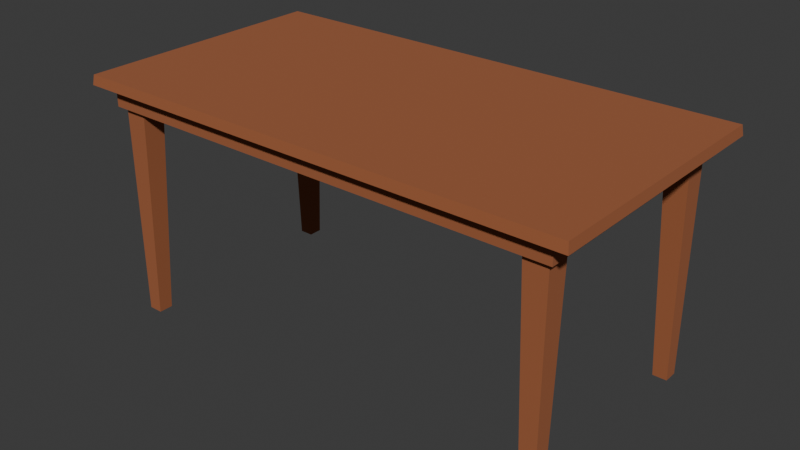 # Source: Table.blend  (saved by Blender 4.4.30; exported with 4.5.12 LTS)
import bpy
from mathutils import Matrix  # noqa: F401  (used for matrix-valued properties, if any)

bpy.ops.wm.read_factory_settings(use_empty=True)
scene = bpy.context.scene
scene.name = 'Scene'

# ---- collections
col_collection = bpy.data.collections.new('Collection'); scene.collection.children.link(col_collection)

# ---- materials (node trees are filled in below, after node groups)
mat_material_002 = bpy.data.materials.new('Material.002')

# ---- material node trees
mat_material_002.use_nodes = True; mat_material_002.node_tree.nodes.clear()
_N = mat_material_002.node_tree.nodes; _L = mat_material_002.node_tree.links
n0 = _N.new('ShaderNodeBsdfPrincipled'); n0.name = 'Principled BSDF'; n0.location = (10, 300)
n0.inputs[0].default_value = (0.3507, 0.1109, 0.04231, 1.0)
n0.inputs[2].default_value = 1.0
n1 = _N.new('ShaderNodeOutputMaterial'); n1.name = 'Material Output'; n1.location = (300, 300)
_L.new(n0.outputs[0], n1.inputs[0])
n1.is_active_output = True

# ---- world
world_world = bpy.data.worlds.new('World'); scene.world = world_world
world_world.use_nodes = True; world_world.node_tree.nodes.clear()
_N = world_world.node_tree.nodes; _L = world_world.node_tree.links
n0 = _N.new('ShaderNodeOutputWorld'); n0.name = 'World Output'; n0.location = (300, 300)
n1 = _N.new('ShaderNodeBackground'); n1.name = 'Background'; n1.location = (10, 300)
n1.inputs[0].default_value = (0.05088, 0.05088, 0.05088, 1.0)
_L.new(n1.outputs[0], n0.inputs[0])
n0.is_active_output = True
world_world.color = (0.05088, 0.05088, 0.05088)
world_world.sun_shadow_jitter_overblur = 0.0

# ---- meshes
me_table = bpy.data.meshes.new('Table')
me_table.from_pydata([(1.391, 1.29, -0.7282), (-1.384, 1.345, -0.7214), (1.384, 1.345, -0.7214), (-1.391, 1.29, 0.7282), (-1.384, 1.345, 0.7214), (1.384, 1.345, 0.7214), (1.391, 1.29, 0.7282), (1.181, 1.609e-07, -0.6332), (1.134, 1.181, -0.6332), (1.26, 1.181, -0.6332), (1.26, 1.609e-07, -0.6332), (1.26, 1.515e-07, -0.5541), (1.26, 1.181, -0.5066), (1.181, 1.515e-07, -0.5541), (1.134, 1.181, -0.5066), (1.26, 1.29, -0.5066), (1.134, 1.29, -0.5066), (1.134, 1.29, -0.6332), (-1.391, 1.29, -0.7282), (-1.134, 1.29, -0.6332), (-1.134, 1.181, -0.6332), (-1.26, 1.181, -0.6332), (-1.26, 1.181, -0.5066), (-1.134, 1.181, -0.5066), (-1.134, 1.29, -0.5066), (-1.26, 1.29, -0.5066), (-1.26, 1.515e-07, -0.5541), (-1.181, 1.515e-07, -0.5541), (-1.181, 1.609e-07, -0.6332), (-1.26, 1.609e-07, -0.6332), (-1.26, 9.956e-09, 0.6332), (-1.26, 1.939e-08, 0.5541), (-1.181, 1.939e-08, 0.5541), (-1.181, 9.956e-09, 0.6332), (-1.26, 1.181, 0.5066), (-1.134, 1.181, 0.6332), (-1.134, 1.181, 0.5066), (-1.26, 1.29, 0.5066), (-1.134, 1.29, 0.5066), (-1.134, 1.29, 0.6332), (1.26, 1.939e-08, 0.5541), (1.26, 1.181, 0.5066), (1.26, 9.956e-09, 0.6332), (1.134, 1.181, 0.5066), (1.181, 1.939e-08, 0.5541), (1.134, 1.29, 0.5066), (1.26, 1.29, 0.5066), (1.134, 1.181, 0.6332), (1.134, 1.29, 0.6332), (1.181, 9.956e-09, 0.6332), (-1.26, 1.181, 0.03166), (-1.26, 1.29, -0.03166), (-1.291, 1.29, -0.6649), (-1.291, 1.181, -0.6649), (-1.291, 1.181, 0.6649), (-1.291, 1.29, 0.6649), (1.291, 1.29, -0.6649), (1.291, 1.181, -0.6649), (1.291, 1.29, 0.6649), (1.291, 1.181, 0.6649), (-1.26, 1.181, 0.6332), (1.26, 1.181, 0.6332), (-1.26, 1.181, -0.03166), (1.26, 1.181, 0.03166), (1.26, 1.181, -0.03166), (1.26, 1.29, 0.03166), (-1.26, 1.29, 0.03166), (1.26, 1.29, -0.03166), (-1.26, 1.29, 0.6332), (-1.26, 1.29, -0.6332), (1.26, 1.29, 0.6332), (1.26, 1.29, -0.6332)], [], [(2, 5, 6, 0), (4, 5, 2, 1), (7, 8, 9, 10), (11, 10, 9, 12), (14, 12, 15, 16), (12, 14, 13, 11), (13, 14, 8, 7), (17, 8, 14, 16), (1, 2, 0, 18), (22, 23, 24, 25), (22, 26, 27, 23), (23, 27, 28, 20), (29, 21, 20, 28), (26, 22, 21, 29), (24, 23, 20, 19), (30, 60, 34, 31), (33, 35, 60, 30), (32, 36, 35, 33), (34, 36, 32, 31), (36, 34, 37, 38), (39, 35, 36, 38), (40, 41, 61, 42), (41, 40, 44, 43), (41, 43, 45, 46), (45, 43, 47, 48), (43, 44, 49, 47), (42, 61, 47, 49), (52, 53, 54, 55), (56, 57, 53, 52), (57, 56, 58, 59), (55, 54, 59, 58), (54, 60, 61, 59), (54, 53, 21, 60), (57, 9, 21, 53), (61, 9, 57, 59), (63, 65, 66, 50), (67, 64, 62, 51), (68, 70, 61, 60), (21, 9, 71, 69), (6, 5, 4, 3), (18, 3, 4, 1), (70, 71, 9, 61), (21, 69, 68, 60)])
me_table.polygons.foreach_set('use_smooth', [True] * 43)
_k = set([(0, 2), (1, 2), (1, 4), (1, 18), (2, 5), (3, 4), (4, 5), (5, 6), (7, 8), (8, 14), (9, 10), (9, 21), (9, 61), (9, 71), (11, 12), (12, 14), (13, 14), (14, 16), (20, 23), (20, 28), (21, 29), (21, 60), (21, 69), (22, 23), (22, 26), (23, 24), (23, 27), (30, 60), (31, 34), (32, 36), (33, 35), (34, 36), (35, 36), (36, 38), (40, 41), (41, 43), (42, 61), (43, 44), (43, 45), (43, 47), (47, 49), (52, 53), (53, 54), (53, 57), (54, 55), (54, 59), (56, 57), (57, 59), (58, 59), (60, 61), (60, 68), (61, 70)])
me_table.attributes.new('sharp_edge', 'BOOLEAN', 'EDGE').data.foreach_set('value', [ (min(e.vertices), max(e.vertices)) in _k for e in me_table.edges])
_uv = me_table.uv_layers.new(name='TextureAtlas')
_uv.uv.foreach_set('vector', [0.3205, 0.2556, 0.3205, 0.2221, 0.3218, 0.222, 0.3218, 0.2558, 0.2655, 0.2048, 0.2655, 0.2716, 0.2307, 0.2716, 0.2307, 0.2048, 0.2585, 0.2757, 0.2357, 0.276, 0.2357, 0.2739, 0.2585, 0.2744, 0.2895, 0.2672, 0.2914, 0.2672, 0.2914, 0.2899, 0.2884, 0.2899, 0.3153, 0.2276, 0.3182, 0.2276, 0.3182, 0.2303, 0.3153, 0.2302, 0.3182, 0.2276, 0.3153, 0.2276, 0.3161, 0.2048, 0.3179, 0.2049, 0.3162, 0.2814, 0.3153, 0.2585, 0.3175, 0.2586, 0.3176, 0.2814, 0.3176, 0.256, 0.3175, 0.2586, 0.3153, 0.2585, 0.3153, 0.2559, 0.3125, 0.293, 0.3125, 0.2469, 0.3138, 0.247, 0.3138, 0.2933, 0.3057, 0.2666, 0.3027, 0.2666, 0.3027, 0.2639, 0.3057, 0.264, 0.3057, 0.2666, 0.3057, 0.2894, 0.3038, 0.2894, 0.3027, 0.2666, 0.3182, 0.233, 0.3174, 0.2558, 0.3156, 0.2558, 0.3153, 0.233, 0.2607, 0.2716, 0.2607, 0.2945, 0.2586, 0.2945, 0.2594, 0.2717, 0.2357, 0.2725, 0.2585, 0.2716, 0.2585, 0.2739, 0.2357, 0.2739, 0.3182, 0.2303, 0.3182, 0.233, 0.3153, 0.233, 0.3153, 0.2304, 0.2356, 0.2716, 0.2356, 0.2945, 0.2334, 0.2945, 0.2342, 0.2716, 0.2957, 0.29, 0.2946, 0.2672, 0.2976, 0.2672, 0.2976, 0.29, 0.2988, 0.2909, 0.2977, 0.2681, 0.3006, 0.268, 0.3006, 0.2908, 0.3199, 0.2586, 0.322, 0.2585, 0.322, 0.2814, 0.3207, 0.2814, 0.322, 0.2585, 0.3199, 0.2586, 0.3199, 0.256, 0.322, 0.2559, 0.3006, 0.2654, 0.3006, 0.268, 0.2977, 0.2681, 0.2977, 0.2655, 0.2882, 0.2727, 0.2655, 0.2731, 0.2655, 0.2702, 0.2882, 0.2709, 0.3204, 0.233, 0.3205, 0.2558, 0.3191, 0.2558, 0.3183, 0.233, 0.3204, 0.233, 0.3183, 0.233, 0.3184, 0.2303, 0.3205, 0.2304, 0.3176, 0.2814, 0.3176, 0.2787, 0.3199, 0.2787, 0.3199, 0.2814, 0.3176, 0.2787, 0.3177, 0.2559, 0.3191, 0.2559, 0.3199, 0.2787, 0.2883, 0.27, 0.2655, 0.2701, 0.2655, 0.2672, 0.2883, 0.2681, 0.2946, 0.2906, 0.2919, 0.2906, 0.2919, 0.2672, 0.2946, 0.2672, 0.3058, 0.2048, 0.3084, 0.2049, 0.3084, 0.2479, 0.3058, 0.2479, 0.3058, 0.248, 0.3084, 0.2481, 0.3084, 0.2789, 0.3058, 0.2789, 0.2977, 0.2049, 0.3003, 0.2048, 0.3003, 0.2653, 0.2977, 0.2653, 0.2655, 0.2048, 0.2663, 0.2056, 0.2663, 0.2663, 0.2655, 0.2671, 0.2655, 0.2048, 0.2976, 0.2048, 0.2968, 0.2056, 0.2663, 0.2056, 0.2976, 0.2671, 0.2968, 0.2663, 0.2968, 0.2056, 0.2976, 0.2048, 0.2663, 0.2663, 0.2968, 0.2663, 0.2976, 0.2671, 0.2655, 0.2671, 0.3057, 0.2639, 0.3031, 0.2639, 0.3031, 0.2049, 0.3057, 0.2048, 0.3085, 0.2048, 0.3111, 0.2049, 0.3111, 0.2469, 0.3085, 0.2468, 0.3112, 0.2468, 0.3112, 0.2048, 0.3138, 0.2049, 0.3138, 0.2469, 0.303, 0.2048, 0.303, 0.2639, 0.3004, 0.2639, 0.3004, 0.2049, 0.3152, 0.27, 0.3139, 0.2698, 0.3139, 0.205, 0.3152, 0.2048, 0.3026, 0.2639, 0.3026, 0.2896, 0.3013, 0.2894, 0.3013, 0.264, 0.2307, 0.294, 0.2307, 0.2716, 0.2333, 0.2716, 0.2333, 0.294, 0.3084, 0.248, 0.3111, 0.2481, 0.3111, 0.2775, 0.3084, 0.2774])
me_table.materials.append(mat_material_002)
me_table.update()
me_table.normals_split_custom_set([tuple(v) for v in zip(*[iter([0.9923, 0.1241, 1.167e-08, 0.9923, 0.1241, 1.167e-08, 0.9923, 0.1241, 1.167e-08, 0.9923, 0.1241, 1.167e-08, 0.0, 1.0, 1.194e-07, 0.0, 1.0, 1.194e-07, 0.0, 1.0, 1.194e-07, 0.0, 1.0, 1.194e-07, 0.0, 1.01e-07, -1.0, 0.0, 1.01e-07, -1.0, 0.0, 1.01e-07, -1.0, 0.0, 1.01e-07, -1.0, 1.0, 1.227e-07, 0.0, 1.0, 1.227e-07, 0.0, 1.0, 1.227e-07, 0.0, 1.0, 1.227e-07, 0.0, 0.0, -5.457e-07, 1.0, 0.0, -5.457e-07, 1.0, 0.0, -5.457e-07, 1.0, 0.0, -5.457e-07, 1.0, 0.0, -0.04019, 0.9992, 0.0, -0.04019, 0.9992, 0.0, -0.04019, 0.9992, 0.0, -0.04019, 0.9992, -0.9992, -0.03999, 0.0, -0.9992, -0.03999, 0.0, -0.9992, -0.03999, 0.0, -0.9992, -0.03999, 0.0, -1.0, -5.772e-07, 0.0, -1.0, -5.772e-07, 0.0, -1.0, -5.772e-07, 0.0, -1.0, -5.772e-07, 0.0, 0.0, 0.1241, -0.9923, 0.0, 0.1241, -0.9923, 0.0, 0.1241, -0.9923, 0.0, 0.1241, -0.9923, 0.0, -5.457e-07, 1.0, 0.0, -5.457e-07, 1.0, 0.0, -5.457e-07, 1.0, 0.0, -5.457e-07, 1.0, 0.0, -0.04019, 0.9992, 0.0, -0.04019, 0.9992, 0.0, -0.04019, 0.9992, 0.0, -0.04019, 0.9992, 0.9992, -0.03999, 0.0, 0.9992, -0.03999, 0.0, 0.9992, -0.03999, 0.0, 0.9992, -0.03999, 0.0, 0.0, 1.01e-07, -1.0, 0.0, 1.01e-07, -1.0, 0.0, 1.01e-07, -1.0, 0.0, 1.01e-07, -1.0, -1.0, -9.779e-09, 0.0, -1.0, -9.779e-09, 0.0, -1.0, -9.779e-09, 0.0, -1.0, -9.779e-09, 0.0, 1.0, -1.077e-06, 0.0, 1.0, -1.077e-06, 0.0, 1.0, -1.077e-06, 0.0, 1.0, -1.077e-06, 0.0, -1.0, -6.133e-08, 0.0, -1.0, -6.133e-08, 0.0, -1.0, -6.133e-08, 0.0, -1.0, -6.133e-08, 0.0, 0.0, -1.01e-07, 1.0, 0.0, -1.01e-07, 1.0, 0.0, -1.01e-07, 1.0, 0.0, -1.01e-07, 1.0, 0.9992, -0.03999, 0.0, 0.9992, -0.03999, 0.0, 0.9992, -0.03999, 0.0, 0.9992, -0.03999, 0.0, 0.0, -0.04019, -0.9992, 0.0, -0.04019, -0.9992, 0.0, -0.04019, -0.9992, 0.0, -0.04019, -0.9992, 0.0, 5.457e-07, -1.0, 0.0, 5.457e-07, -1.0, 0.0, 5.457e-07, -1.0, 0.0, 5.457e-07, -1.0, 1.0, -4.999e-07, 0.0, 1.0, -4.999e-07, 0.0, 1.0, -4.999e-07, 0.0, 1.0, -4.999e-07, 0.0, 1.0, 9.781e-09, 0.0, 1.0, 9.781e-09, 0.0, 1.0, 9.781e-09, 0.0, 1.0, 9.781e-09, 0.0, 0.0, -0.04019, -0.9992, 0.0, -0.04019, -0.9992, 0.0, -0.04019, -0.9992, 0.0, -0.04019, -0.9992, 0.0, 5.457e-07, -1.0, 0.0, 5.457e-07, -1.0, 0.0, 5.457e-07, -1.0, 0.0, 5.457e-07, -1.0, -1.0, 0.0, 0.0, -1.0, 0.0, 0.0, -1.0, 0.0, 0.0, -1.0, 0.0, 0.0, -0.9992, -0.03999, 0.0, -0.9992, -0.03999, 0.0, -0.9992, -0.03999, 0.0, -0.9992, -0.03999, 0.0, 0.0, -1.01e-07, 1.0, 0.0, -1.01e-07, 1.0, 0.0, -1.01e-07, 1.0, 0.0, -1.01e-07, 1.0, -1.0, 0.0, 0.0, -1.0, 0.0, 0.0, -1.0, 0.0, 0.0, -1.0, 0.0, 0.0, 0.0, 0.0, -1.0, 0.0, 0.0, -1.0, 0.0, 0.0, -1.0, 0.0, 0.0, -1.0, 1.0, 0.0, 0.0, 1.0, 0.0, 0.0, 1.0, 0.0, 0.0, 1.0, 0.0, 0.0, 0.0, 0.0, 1.0, 0.0, 0.0, 1.0, 0.0, 0.0, 1.0, 0.0, 0.0, 1.0, -9.43e-07, -1.0, -2.335e-06, -9.472e-07, -1.0, -2.325e-06, 9.474e-07, -1.0, -2.325e-06, 9.431e-07, -1.0, -2.335e-06, -9.43e-07, -1.0, -2.335e-06, -9.43e-07, -1.0, -2.527e-07, -9.472e-07, -1.0, -2.524e-07, -9.472e-07, -1.0, -2.325e-06, 9.431e-07, -1.0, -2.528e-07, 9.474e-07, -1.0, -2.524e-07, -9.472e-07, -1.0, -2.524e-07, -9.43e-07, -1.0, -2.527e-07, 9.474e-07, -1.0, -2.325e-06, 9.474e-07, -1.0, -2.524e-07, 9.431e-07, -1.0, -2.528e-07, 9.431e-07, -1.0, -2.335e-06, 0.0, -1.023e-07, 1.0, 0.0, -1.023e-07, 1.0, 0.0, -1.023e-07, 1.0, 0.0, -1.023e-07, 1.0, 0.0, 1.023e-07, -1.0, 0.0, 1.023e-07, -1.0, 0.0, 1.023e-07, -1.0, 0.0, 1.023e-07, -1.0, 0.0, 0.0, -1.0, 0.0, 0.0, -1.0, 0.0, 0.0, -1.0, 0.0, 0.0, -1.0, 0.0, 0.0, 1.0, 0.0, 0.0, 1.0, 0.0, 0.0, 1.0, 0.0, 0.0, 1.0, 0.0, 0.1241, 0.9923, 0.0, 0.1241, 0.9923, 0.0, 0.1241, 0.9923, 0.0, 0.1241, 0.9923, -0.9923, 0.1241, 1.167e-08, -0.9923, 0.1241, 1.167e-08, -0.9923, 0.1241, 1.167e-08, -0.9923, 0.1241, 1.167e-08, -1.0, 0.0, 0.0, -1.0, 0.0, 0.0, -1.0, 0.0, 0.0, -1.0, 0.0, 0.0, 1.0, 0.0, 0.0, 1.0, 0.0, 0.0, 1.0, 0.0, 0.0, 1.0, 0.0, 0.0])] * 3)])

# ---- objects
ob_table = bpy.data.objects.new('Table', me_table)

# ---- transforms, parenting, visibility, modifiers, constraints
ob_table.location = (0.0, 0.0, 0.0)
ob_table.rotation_euler = (1.571, -0.0, 0.0)
ob_table.color = (0.8, 0.8, 0.8, 1.0)

# ---- collection membership
col_collection.objects.link(ob_table)

# ---- scene / render settings (as saved in the file)
scene.frame_start = 1; scene.frame_end = 250; scene.frame_set(1)
scene.render.engine = 'BLENDER_EEVEE_NEXT'
bpy.context.view_layer.update()

# ---- added for rendering (the .blend has no active camera and no usable light): camera, sun
cam_auto = bpy.data.cameras.new('AutoCamera')
cam_auto.lens = 50.0
cam_auto.sensor_width = 36.0
cam_auto.clip_end = 1000.0
ob_auto_camera = bpy.data.objects.new('AutoCamera', cam_auto)
scene.collection.objects.link(ob_auto_camera)
ob_auto_camera.location = (3.16028, -3.79234, 3.20049)
ob_auto_camera.rotation_euler = (1.09748, -7.21219e-08, 0.694738)
scene.camera = ob_auto_camera
light_auto_sun = bpy.data.lights.new('AutoSun', 'SUN')
light_auto_sun.energy = 3.0
light_auto_sun.angle = 0.0523599
ob_auto_sun = bpy.data.objects.new('AutoSun', light_auto_sun)
scene.collection.objects.link(ob_auto_sun)
ob_auto_sun.rotation_euler = (0.872665, 0.174533, 0.523599)
bpy.context.view_layer.update()
